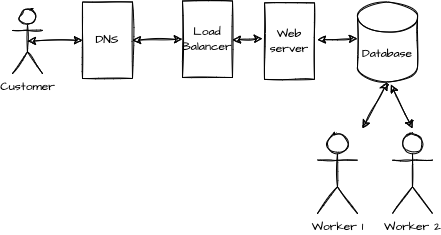

The diagram above was exported from draw.io. Its source (the exported page's mxGraphModel, read from the mxfile embedded in the PNG):
<mxGraphModel dx="1553" dy="449" grid="1" gridSize="10" guides="1" tooltips="1" connect="1" arrows="1" fold="1" page="1" pageScale="1" pageWidth="850" pageHeight="1100" math="0" shadow="0">
  <root>
    <mxCell id="YA8yBkQhKyr_Mz2K96yQ-0" />
    <mxCell id="YA8yBkQhKyr_Mz2K96yQ-1" parent="YA8yBkQhKyr_Mz2K96yQ-0" />
    <mxCell id="YA8yBkQhKyr_Mz2K96yQ-2" value="Worker 1" style="shape=umlActor;verticalLabelPosition=bottom;verticalAlign=top;html=1;outlineConnect=0;sketch=1;fontFamily=Architects Daughter;fontSource=https%3A%2F%2Ffonts.googleapis.com%2Fcss%3Ffamily%3DArchitects%2BDaughter;" vertex="1" parent="YA8yBkQhKyr_Mz2K96yQ-1">
      <mxGeometry x="-445" y="335" width="40" height="80" as="geometry" />
    </mxCell>
    <mxCell id="YA8yBkQhKyr_Mz2K96yQ-3" value="Customer" style="shape=umlActor;verticalLabelPosition=bottom;verticalAlign=top;html=1;outlineConnect=0;sketch=1;fontFamily=Architects Daughter;fontSource=https%3A%2F%2Ffonts.googleapis.com%2Fcss%3Ffamily%3DArchitects%2BDaughter;" vertex="1" parent="YA8yBkQhKyr_Mz2K96yQ-1">
      <mxGeometry x="-750" y="210.25" width="30" height="64.75" as="geometry" />
    </mxCell>
    <mxCell id="YA8yBkQhKyr_Mz2K96yQ-4" value="DNS" style="whiteSpace=wrap;html=1;sketch=1;fontFamily=Architects Daughter;fontSource=https%3A%2F%2Ffonts.googleapis.com%2Fcss%3Ffamily%3DArchitects%2BDaughter;" vertex="1" parent="YA8yBkQhKyr_Mz2K96yQ-1">
      <mxGeometry x="-680" y="203.5" width="50" height="76.5" as="geometry" />
    </mxCell>
    <mxCell id="YA8yBkQhKyr_Mz2K96yQ-5" value="" style="endArrow=classic;startArrow=classic;html=1;rounded=0;exitX=0.5;exitY=0.5;exitDx=0;exitDy=0;exitPerimeter=0;entryX=0;entryY=0.5;entryDx=0;entryDy=0;sketch=1;startFill=1;" edge="1" parent="YA8yBkQhKyr_Mz2K96yQ-1" source="YA8yBkQhKyr_Mz2K96yQ-3" target="YA8yBkQhKyr_Mz2K96yQ-4">
      <mxGeometry width="50" height="50" relative="1" as="geometry">
        <mxPoint x="-574" y="500" as="sourcePoint" />
        <mxPoint x="-524" y="450" as="targetPoint" />
      </mxGeometry>
    </mxCell>
    <mxCell id="YA8yBkQhKyr_Mz2K96yQ-6" value="" style="endArrow=classic;startArrow=classic;html=1;rounded=0;sketch=1;entryX=0.5;entryY=1;entryDx=0;entryDy=0;entryPerimeter=0;" edge="1" parent="YA8yBkQhKyr_Mz2K96yQ-1" target="YA8yBkQhKyr_Mz2K96yQ-7">
      <mxGeometry width="50" height="50" relative="1" as="geometry">
        <mxPoint x="-400" y="330" as="sourcePoint" />
        <mxPoint x="-270" y="531.8524183006535" as="targetPoint" />
        <Array as="points" />
      </mxGeometry>
    </mxCell>
    <mxCell id="YA8yBkQhKyr_Mz2K96yQ-7" value="Database" style="shape=cylinder3;whiteSpace=wrap;html=1;boundedLbl=1;backgroundOutline=1;size=15;sketch=1;fontFamily=Architects Daughter;fontSource=https%3A%2F%2Ffonts.googleapis.com%2Fcss%3Ffamily%3DArchitects%2BDaughter;" vertex="1" parent="YA8yBkQhKyr_Mz2K96yQ-1">
      <mxGeometry x="-405" y="203.5" width="60" height="80" as="geometry" />
    </mxCell>
    <mxCell id="YA8yBkQhKyr_Mz2K96yQ-8" value="Load Balancer" style="whiteSpace=wrap;html=1;sketch=1;fontFamily=Architects Daughter;fontSource=https%3A%2F%2Ffonts.googleapis.com%2Fcss%3Ffamily%3DArchitects%2BDaughter;" vertex="1" parent="YA8yBkQhKyr_Mz2K96yQ-1">
      <mxGeometry x="-580" y="202.5" width="50" height="76.5" as="geometry" />
    </mxCell>
    <mxCell id="YA8yBkQhKyr_Mz2K96yQ-12" value="Web server" style="whiteSpace=wrap;html=1;sketch=1;fontFamily=Architects Daughter;fontSource=https%3A%2F%2Ffonts.googleapis.com%2Fcss%3Ffamily%3DArchitects%2BDaughter;" vertex="1" parent="YA8yBkQhKyr_Mz2K96yQ-1">
      <mxGeometry x="-498" y="204.37" width="50" height="76.5" as="geometry" />
    </mxCell>
    <mxCell id="YA8yBkQhKyr_Mz2K96yQ-13" value="" style="endArrow=classic;startArrow=classic;html=1;rounded=0;exitX=1;exitY=0.5;exitDx=0;exitDy=0;entryX=0;entryY=0.5;entryDx=0;entryDy=0;sketch=1;startFill=1;" edge="1" parent="YA8yBkQhKyr_Mz2K96yQ-1" source="YA8yBkQhKyr_Mz2K96yQ-4" target="YA8yBkQhKyr_Mz2K96yQ-8">
      <mxGeometry width="50" height="50" relative="1" as="geometry">
        <mxPoint x="-680" y="321.25" as="sourcePoint" />
        <mxPoint x="-570" y="320" as="targetPoint" />
      </mxGeometry>
    </mxCell>
    <mxCell id="YA8yBkQhKyr_Mz2K96yQ-14" value="" style="endArrow=classic;startArrow=classic;html=1;rounded=0;exitX=0.5;exitY=0.5;exitDx=0;exitDy=0;exitPerimeter=0;sketch=1;startFill=1;" edge="1" parent="YA8yBkQhKyr_Mz2K96yQ-1">
      <mxGeometry width="50" height="50" relative="1" as="geometry">
        <mxPoint x="-530" y="241.38" as="sourcePoint" />
        <mxPoint x="-500" y="240" as="targetPoint" />
      </mxGeometry>
    </mxCell>
    <mxCell id="YA8yBkQhKyr_Mz2K96yQ-19" value="" style="endArrow=classic;startArrow=classic;html=1;rounded=0;exitX=0.5;exitY=0.5;exitDx=0;exitDy=0;exitPerimeter=0;sketch=1;startFill=1;" edge="1" parent="YA8yBkQhKyr_Mz2K96yQ-1">
      <mxGeometry width="50" height="50" relative="1" as="geometry">
        <mxPoint x="-445" y="241.34499999999977" as="sourcePoint" />
        <mxPoint x="-405" y="240.16" as="targetPoint" />
      </mxGeometry>
    </mxCell>
    <mxCell id="YA8yBkQhKyr_Mz2K96yQ-24" value="Worker 2" style="shape=umlActor;verticalLabelPosition=bottom;verticalAlign=top;html=1;outlineConnect=0;sketch=1;fontFamily=Architects Daughter;fontSource=https%3A%2F%2Ffonts.googleapis.com%2Fcss%3Ffamily%3DArchitects%2BDaughter;" vertex="1" parent="YA8yBkQhKyr_Mz2K96yQ-1">
      <mxGeometry x="-370" y="335" width="40" height="80" as="geometry" />
    </mxCell>
    <mxCell id="YA8yBkQhKyr_Mz2K96yQ-25" value="" style="endArrow=classic;startArrow=classic;html=1;rounded=0;sketch=1;entryX=0.556;entryY=1.032;entryDx=0;entryDy=0;entryPerimeter=0;" edge="1" parent="YA8yBkQhKyr_Mz2K96yQ-1" target="YA8yBkQhKyr_Mz2K96yQ-7">
      <mxGeometry width="50" height="50" relative="1" as="geometry">
        <mxPoint x="-350" y="330" as="sourcePoint" />
        <mxPoint x="-340" y="290.75" as="targetPoint" />
        <Array as="points" />
      </mxGeometry>
    </mxCell>
  </root>
</mxGraphModel>